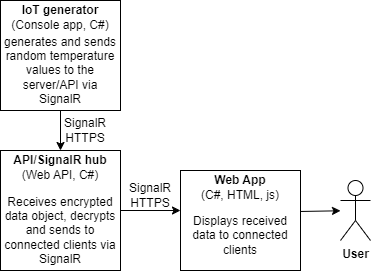

The diagram above was exported from draw.io. Its source (the exported page's mxGraphModel, read from the mxfile embedded in the PNG):
<mxGraphModel dx="1434" dy="758" grid="1" gridSize="10" guides="1" tooltips="1" connect="1" arrows="1" fold="1" page="1" pageScale="1" pageWidth="850" pageHeight="1100" math="0" shadow="0">
  <root>
    <mxCell id="0" />
    <mxCell id="1" parent="0" />
    <mxCell id="yatSH8eM-LIWCzah4Mab-1" value="" style="rounded=0;whiteSpace=wrap;html=1;" vertex="1" parent="1">
      <mxGeometry x="40" y="50" width="120" height="110" as="geometry" />
    </mxCell>
    <mxCell id="yatSH8eM-LIWCzah4Mab-2" value="" style="rounded=0;whiteSpace=wrap;html=1;" vertex="1" parent="1">
      <mxGeometry x="220" y="220" width="120" height="100" as="geometry" />
    </mxCell>
    <mxCell id="yatSH8eM-LIWCzah4Mab-3" value="" style="rounded=0;whiteSpace=wrap;html=1;" vertex="1" parent="1">
      <mxGeometry x="40" y="200" width="120" height="120" as="geometry" />
    </mxCell>
    <mxCell id="yatSH8eM-LIWCzah4Mab-4" value="&lt;b&gt;IoT generator&lt;/b&gt;" style="text;html=1;strokeColor=none;fillColor=none;align=center;verticalAlign=middle;whiteSpace=wrap;rounded=0;" vertex="1" parent="1">
      <mxGeometry x="40" y="50" width="120" height="20" as="geometry" />
    </mxCell>
    <mxCell id="yatSH8eM-LIWCzah4Mab-5" value="(Console app, C#)" style="text;html=1;strokeColor=none;fillColor=none;align=center;verticalAlign=middle;whiteSpace=wrap;rounded=0;" vertex="1" parent="1">
      <mxGeometry x="40" y="50" width="120" height="50" as="geometry" />
    </mxCell>
    <mxCell id="yatSH8eM-LIWCzah4Mab-6" value="generates and sends&lt;br style=&quot;border-color: var(--border-color);&quot;&gt;random temperature&lt;br style=&quot;border-color: var(--border-color);&quot;&gt;values to the server/API via SignalR" style="text;html=1;strokeColor=none;fillColor=none;align=center;verticalAlign=middle;whiteSpace=wrap;rounded=0;" vertex="1" parent="1">
      <mxGeometry x="40" y="100" width="120" height="40" as="geometry" />
    </mxCell>
    <mxCell id="yatSH8eM-LIWCzah4Mab-7" value="&lt;b&gt;API/SignalR hub&lt;/b&gt;" style="text;html=1;strokeColor=none;fillColor=none;align=center;verticalAlign=middle;whiteSpace=wrap;rounded=0;" vertex="1" parent="1">
      <mxGeometry x="40" y="200" width="120" height="20" as="geometry" />
    </mxCell>
    <mxCell id="yatSH8eM-LIWCzah4Mab-8" value="(Web API, C#)" style="text;html=1;strokeColor=none;fillColor=none;align=center;verticalAlign=middle;whiteSpace=wrap;rounded=0;" vertex="1" parent="1">
      <mxGeometry x="40" y="200" width="120" height="50" as="geometry" />
    </mxCell>
    <mxCell id="yatSH8eM-LIWCzah4Mab-9" value="Receives encrypted data object, decrypts and sends to connected clients via SignalR" style="text;html=1;strokeColor=none;fillColor=none;align=center;verticalAlign=middle;whiteSpace=wrap;rounded=0;" vertex="1" parent="1">
      <mxGeometry x="40" y="240" width="120" height="80" as="geometry" />
    </mxCell>
    <mxCell id="yatSH8eM-LIWCzah4Mab-10" value="&lt;b&gt;Web App&lt;/b&gt;" style="text;html=1;strokeColor=none;fillColor=none;align=center;verticalAlign=middle;whiteSpace=wrap;rounded=0;" vertex="1" parent="1">
      <mxGeometry x="220" y="220" width="120" height="20" as="geometry" />
    </mxCell>
    <mxCell id="yatSH8eM-LIWCzah4Mab-11" value="(C#, HTML, js)" style="text;html=1;strokeColor=none;fillColor=none;align=center;verticalAlign=middle;whiteSpace=wrap;rounded=0;" vertex="1" parent="1">
      <mxGeometry x="220" y="230" width="120" height="30" as="geometry" />
    </mxCell>
    <mxCell id="yatSH8eM-LIWCzah4Mab-12" value="Displays received data to connected clients" style="text;html=1;strokeColor=none;fillColor=none;align=center;verticalAlign=middle;whiteSpace=wrap;rounded=0;" vertex="1" parent="1">
      <mxGeometry x="220" y="250" width="120" height="70" as="geometry" />
    </mxCell>
    <mxCell id="yatSH8eM-LIWCzah4Mab-13" value="" style="endArrow=classic;html=1;rounded=0;exitX=1;exitY=0.157;exitDx=0;exitDy=0;exitPerimeter=0;" edge="1" parent="1" source="yatSH8eM-LIWCzah4Mab-12" target="yatSH8eM-LIWCzah4Mab-16">
      <mxGeometry width="50" height="50" relative="1" as="geometry">
        <mxPoint x="470" y="420" as="sourcePoint" />
        <mxPoint x="380" y="268" as="targetPoint" />
      </mxGeometry>
    </mxCell>
    <mxCell id="yatSH8eM-LIWCzah4Mab-14" value="" style="endArrow=classic;html=1;rounded=0;exitX=0.5;exitY=1;exitDx=0;exitDy=0;entryX=0.5;entryY=0;entryDx=0;entryDy=0;" edge="1" parent="1" source="yatSH8eM-LIWCzah4Mab-1" target="yatSH8eM-LIWCzah4Mab-8">
      <mxGeometry width="50" height="50" relative="1" as="geometry">
        <mxPoint x="470" y="420" as="sourcePoint" />
        <mxPoint x="520" y="370" as="targetPoint" />
      </mxGeometry>
    </mxCell>
    <mxCell id="yatSH8eM-LIWCzah4Mab-15" value="" style="endArrow=classic;html=1;rounded=0;exitX=1;exitY=0.25;exitDx=0;exitDy=0;entryX=0;entryY=0.143;entryDx=0;entryDy=0;entryPerimeter=0;" edge="1" parent="1" source="yatSH8eM-LIWCzah4Mab-9" target="yatSH8eM-LIWCzah4Mab-12">
      <mxGeometry width="50" height="50" relative="1" as="geometry">
        <mxPoint x="470" y="420" as="sourcePoint" />
        <mxPoint x="520" y="370" as="targetPoint" />
      </mxGeometry>
    </mxCell>
    <mxCell id="yatSH8eM-LIWCzah4Mab-16" value="&lt;b&gt;User&lt;/b&gt;" style="shape=umlActor;verticalLabelPosition=bottom;verticalAlign=top;html=1;outlineConnect=0;" vertex="1" parent="1">
      <mxGeometry x="380" y="230" width="30" height="60" as="geometry" />
    </mxCell>
    <mxCell id="yatSH8eM-LIWCzah4Mab-17" value="SignalR&lt;br&gt;HTTPS" style="text;html=1;strokeColor=none;fillColor=none;align=center;verticalAlign=middle;whiteSpace=wrap;rounded=0;" vertex="1" parent="1">
      <mxGeometry x="90" y="160" width="70" height="40" as="geometry" />
    </mxCell>
    <mxCell id="yatSH8eM-LIWCzah4Mab-18" value="SignalR&lt;br&gt;HTTPS" style="text;html=1;strokeColor=none;fillColor=none;align=center;verticalAlign=middle;whiteSpace=wrap;rounded=0;" vertex="1" parent="1">
      <mxGeometry x="170" y="230" width="40" height="30" as="geometry" />
    </mxCell>
  </root>
</mxGraphModel>